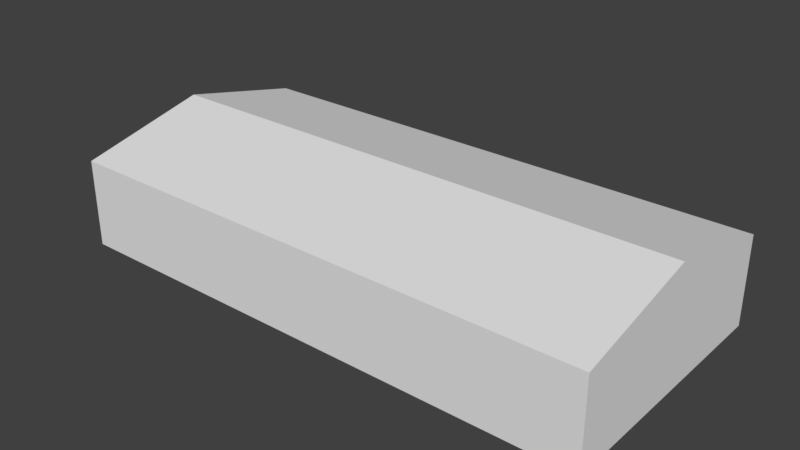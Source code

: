 # Source: ebzh_building_ref_004.blend  (saved by Blender 2.79.0; exported with 4.5.12 LTS)
import bpy
from mathutils import Matrix  # noqa: F401  (used for matrix-valued properties, if any)

bpy.ops.wm.read_factory_settings(use_empty=True)
scene = bpy.context.scene
scene.name = 'Scene'

# ---- collections
col_collection_1 = bpy.data.collections.new('Collection 1'); scene.collection.children.link(col_collection_1)

# ---- materials (node trees are filled in below, after node groups)
mat_material = bpy.data.materials.new('Material')
mat_material.alpha_threshold = 0.0
mat_material.use_transparent_shadow = False
mat_material.roughness = 0.5
mat_material.specular_intensity = 0.0

# ---- material node trees

# ---- world
world_world = bpy.data.worlds.new('World'); scene.world = world_world
world_world.color = (0.05088, 0.05088, 0.05088)
world_world.use_sun_shadow = False
world_world.sun_shadow_jitter_overblur = 0.0
world_world.cycles.sampling_method = 'MANUAL'

# ---- meshes
me_cube_001 = bpy.data.meshes.new('Cube.001')
me_cube_001.from_pydata([(-18.4, -8.751, 0.0), (-18.4, -8.751, 6.0), (-18.4, 8.751, 0.0), (-18.4, 8.751, 6.0), (18.4, -8.751, 0.0), (18.4, -8.751, 6.0), (18.4, 8.751, 0.0), (18.4, 8.751, 6.0), (-18.4, 0.0, 8.0), (18.4, 0.0, 8.0)], [], [(0, 1, 3, 2), (2, 3, 7, 6), (6, 7, 5, 4), (4, 5, 1, 0), (5, 7, 9), (3, 1, 8), (1, 5, 9, 8), (7, 3, 8, 9)])
me_cube_001.materials.append(mat_material)
me_cube_001.use_remesh_preserve_volume = False
me_cube_001.use_remesh_preserve_attributes = False
me_cube_001.use_mirror_vertex_groups = False
me_cube_001.update()

# ---- objects
ob_cube = bpy.data.objects.new('Cube', me_cube_001)

# ---- transforms, parenting, visibility, modifiers, constraints
ob_cube.location = (0.0, 0.0, 0.0)
ob_cube.lineart.crease_threshold = 0.0

# ---- collection membership
col_collection_1.objects.link(ob_cube)

# ---- scene / render settings (as saved in the file)
scene.frame_start = 1; scene.frame_end = 250; scene.frame_set(1)
scene.render.engine = 'BLENDER_EEVEE_NEXT'
scene.render.resolution_percentage = 50
scene.render.dither_intensity = 0.0
scene.cycles.use_denoising = False
scene.cycles.samples = 128
scene.cycles.sampling_pattern = 'TABULATED_SOBOL'
scene.cycles.use_adaptive_sampling = False
scene.cycles.use_light_tree = False
scene.cycles.blur_glossy = 0.0
scene.cycles.sample_clamp_indirect = 0.0
scene.view_settings.view_transform = 'Standard'
bpy.context.view_layer.update()

# ---- added for rendering (the .blend has no active camera and no usable light): camera, sun
cam_auto = bpy.data.cameras.new('AutoCamera')
cam_auto.lens = 50.0
cam_auto.sensor_width = 36.0
cam_auto.clip_end = 1000.0
ob_auto_camera = bpy.data.objects.new('AutoCamera', cam_auto)
scene.collection.objects.link(ob_auto_camera)
ob_auto_camera.location = (38.4231, -46.1077, 34.7385)
ob_auto_camera.rotation_euler = (1.09748, -7.21219e-08, 0.694738)
scene.camera = ob_auto_camera
light_auto_sun = bpy.data.lights.new('AutoSun', 'SUN')
light_auto_sun.energy = 3.0
light_auto_sun.angle = 0.0523599
ob_auto_sun = bpy.data.objects.new('AutoSun', light_auto_sun)
scene.collection.objects.link(ob_auto_sun)
ob_auto_sun.rotation_euler = (0.872665, 0.174533, 0.523599)
bpy.context.view_layer.update()
